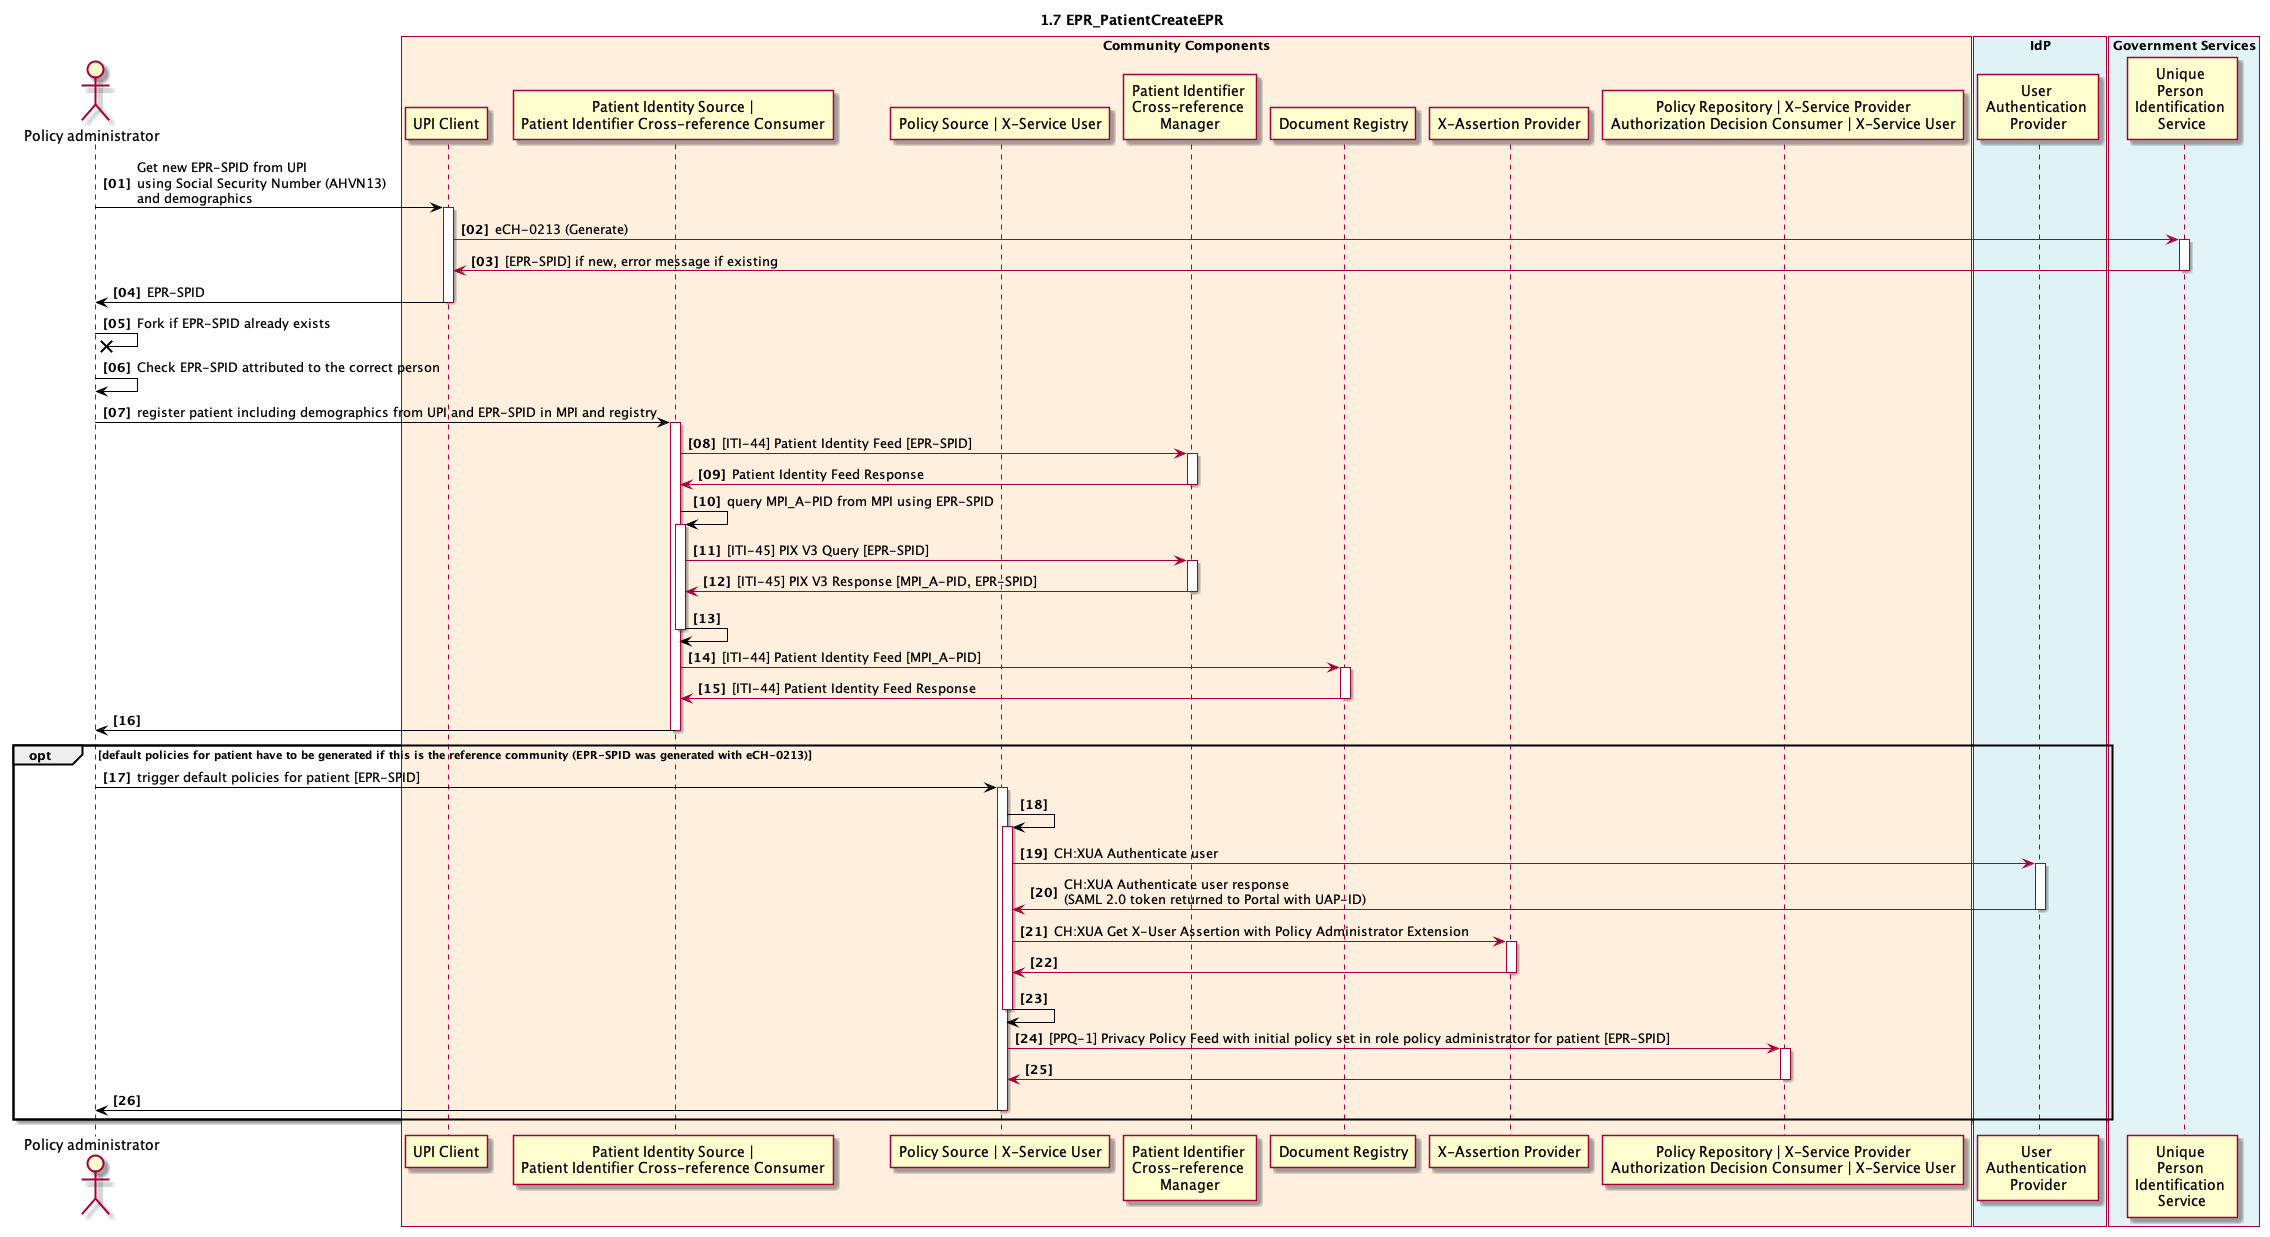

The diagram above was rendered by PlantUML. Its source (embedded in the PNG):
@startuml
skinparam Padding 1
autonumber 1 1 "<b>[00]"
title 1.7 EPR_PatientCreateEPR

actor admin as "Policy administrator"

box "Community Components" #FFEFDE
	participant cc_upi_client as "UPI Client"
	participant cc_mpi_source as "Patient Identity Source |\nPatient Identifier Cross-reference Consumer"
	participant cc_ppq_policy_source as "Policy Source | X-Service User"
	participant cc_mpi_x_ref_manager as "Patient Identifier \nCross-reference \nManager"
	participant cc_doc_registry as "Document Registry" 
	participant cc_x_assertion_provider as "X-Assertion Provider"
	participant cc_ppq_policy_repository as "Policy Repository | X-Service Provider\nAuthorization Decision Consumer | X-Service User"
end box

box "IdP" #DFF3F7
	participant idp_user_authentication_provider as "User \nAuthentication \nProvider"
end box

box "Government Services" #E2F3F8
	participant gs_upi as "Unique \nPerson \nIdentification \nService"
end box

admin -[#black]> cc_upi_client: Get new EPR-SPID from UPI \nusing Social Security Number (AHVN13) \nand demographics
activate cc_upi_client
cc_upi_client -> gs_upi:eCH-0213 (Generate)
activate gs_upi
cc_upi_client <- gs_upi: [EPR-SPID] if new, error message if existing
deactivate gs_upi
admin <[#black]- cc_upi_client: EPR-SPID
deactivate cc_upi_client

admin -[#black]>x admin: Fork if EPR-SPID already exists

admin -[#black]> admin: Check EPR-SPID attributed to the correct person


admin -[#black]> cc_mpi_source: register patient including demographics from UPI and EPR-SPID in MPI and registry
activate cc_mpi_source
cc_mpi_source -> cc_mpi_x_ref_manager: [ITI-44] Patient Identity Feed [EPR-SPID]
activate cc_mpi_x_ref_manager
cc_mpi_source <- cc_mpi_x_ref_manager: Patient Identity Feed Response
deactivate cc_mpi_x_ref_manager

cc_mpi_source -[#black]> cc_mpi_source: query MPI_A-PID from MPI using EPR-SPID
activate cc_mpi_source
cc_mpi_source -> cc_mpi_x_ref_manager: [ITI-45] PIX V3 Query [EPR-SPID]
activate cc_mpi_x_ref_manager
cc_mpi_source <- cc_mpi_x_ref_manager: [ITI-45] PIX V3 Response [MPI_A-PID, EPR-SPID]
deactivate cc_mpi_x_ref_manager
cc_mpi_source <[#black]- cc_mpi_source
deactivate cc_mpi_source

cc_mpi_source -> cc_doc_registry: [ITI-44] Patient Identity Feed [MPI_A-PID]
activate cc_doc_registry
cc_mpi_source <- cc_doc_registry: [ITI-44] Patient Identity Feed Response
deactivate cc_doc_registry

admin <[#black]- cc_mpi_source
deactivate cc_mpi_source
 

opt default policies for patient have to be generated if this is the reference community (EPR-SPID was generated with eCH-0213)
  admin -[#black]> cc_ppq_policy_source: trigger default policies for patient [EPR-SPID]
  activate cc_ppq_policy_source
  cc_ppq_policy_source -[#black]> cc_ppq_policy_source
  activate cc_ppq_policy_source
  cc_ppq_policy_source -> idp_user_authentication_provider : CH:XUA Authenticate user
  activate idp_user_authentication_provider
  cc_ppq_policy_source <- idp_user_authentication_provider : CH:XUA Authenticate user response \n(SAML 2.0 token returned to Portal with UAP-ID)
  deactivate idp_user_authentication_provider
  cc_ppq_policy_source -> cc_x_assertion_provider:  CH:XUA Get X-User Assertion with Policy Administrator Extension
  activate cc_x_assertion_provider
  cc_ppq_policy_source <- cc_x_assertion_provider
  deactivate cc_x_assertion_provider
  cc_ppq_policy_source <[#black]- cc_ppq_policy_source
  deactivate cc_ppq_policy_source
  cc_ppq_policy_source -> cc_ppq_policy_repository: [PPQ-1] Privacy Policy Feed with initial policy set in role policy administrator for patient [EPR-SPID]
  activate cc_ppq_policy_repository
  cc_ppq_policy_source <- cc_ppq_policy_repository
  deactivate cc_ppq_policy_repository
  admin <[#black]- cc_ppq_policy_source
  deactivate cc_ppq_policy_source
end



@enduml